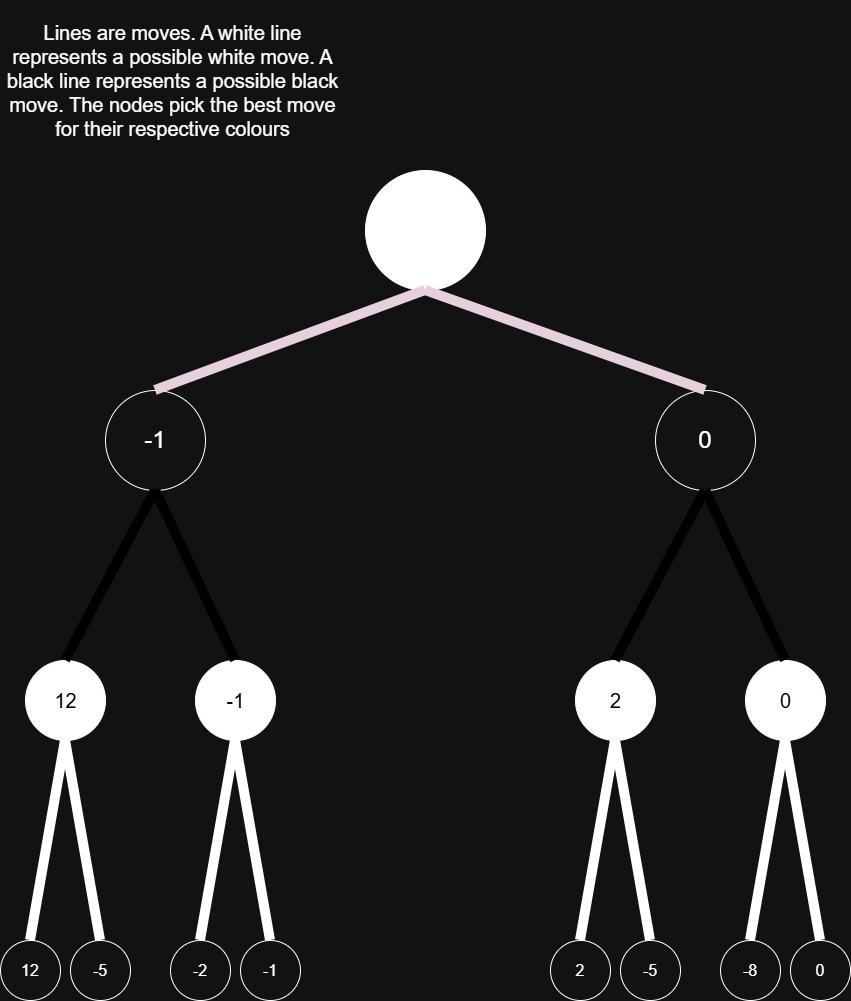

The diagram above was exported from draw.io. Its source (the exported page's mxGraphModel, read from the mxfile embedded in the PNG):
<mxGraphModel dx="2593" dy="1413" grid="1" gridSize="10" guides="1" tooltips="1" connect="1" arrows="1" fold="1" page="1" pageScale="1" pageWidth="850" pageHeight="1100" math="0" shadow="0">
  <root>
    <mxCell id="TKvr_WRDwlT_EI2wQQTq-0" />
    <mxCell id="TKvr_WRDwlT_EI2wQQTq-1" parent="TKvr_WRDwlT_EI2wQQTq-0" />
    <mxCell id="TKvr_WRDwlT_EI2wQQTq-2" parent="TKvr_WRDwlT_EI2wQQTq-1" style="ellipse;whiteSpace=wrap;html=1;aspect=fixed;" value="" vertex="1">
      <mxGeometry height="60" width="60" y="940" as="geometry" />
    </mxCell>
    <mxCell id="TKvr_WRDwlT_EI2wQQTq-3" parent="TKvr_WRDwlT_EI2wQQTq-1" style="ellipse;whiteSpace=wrap;html=1;aspect=fixed;" value="" vertex="1">
      <mxGeometry height="60" width="60" x="70" y="940" as="geometry" />
    </mxCell>
    <mxCell id="TKvr_WRDwlT_EI2wQQTq-4" parent="TKvr_WRDwlT_EI2wQQTq-1" style="ellipse;whiteSpace=wrap;html=1;aspect=fixed;" value="" vertex="1">
      <mxGeometry height="60" width="60" x="170" y="940" as="geometry" />
    </mxCell>
    <mxCell id="TKvr_WRDwlT_EI2wQQTq-5" parent="TKvr_WRDwlT_EI2wQQTq-1" style="ellipse;whiteSpace=wrap;html=1;aspect=fixed;" value="" vertex="1">
      <mxGeometry height="60" width="60" x="240" y="940" as="geometry" />
    </mxCell>
    <mxCell id="TKvr_WRDwlT_EI2wQQTq-6" parent="TKvr_WRDwlT_EI2wQQTq-1" style="ellipse;whiteSpace=wrap;html=1;aspect=fixed;" value="" vertex="1">
      <mxGeometry height="60" width="60" x="550" y="940" as="geometry" />
    </mxCell>
    <mxCell id="TKvr_WRDwlT_EI2wQQTq-7" parent="TKvr_WRDwlT_EI2wQQTq-1" style="ellipse;whiteSpace=wrap;html=1;aspect=fixed;" value="" vertex="1">
      <mxGeometry height="60" width="60" x="620" y="940" as="geometry" />
    </mxCell>
    <mxCell id="TKvr_WRDwlT_EI2wQQTq-8" parent="TKvr_WRDwlT_EI2wQQTq-1" style="ellipse;whiteSpace=wrap;html=1;aspect=fixed;" value="" vertex="1">
      <mxGeometry height="60" width="60" x="720" y="940" as="geometry" />
    </mxCell>
    <mxCell id="TKvr_WRDwlT_EI2wQQTq-9" parent="TKvr_WRDwlT_EI2wQQTq-1" style="ellipse;whiteSpace=wrap;html=1;aspect=fixed;" value="" vertex="1">
      <mxGeometry height="60" width="60" x="790" y="940" as="geometry" />
    </mxCell>
    <mxCell id="TKvr_WRDwlT_EI2wQQTq-10" parent="TKvr_WRDwlT_EI2wQQTq-1" style="ellipse;whiteSpace=wrap;html=1;aspect=fixed;strokeColor=light-dark(#FFFFFF,#FFFFFF);fillColor=light-dark(#FFFFFF,#FFFFFF);" value="" vertex="1">
      <mxGeometry height="80" width="80" x="25" y="660" as="geometry" />
    </mxCell>
    <mxCell id="TKvr_WRDwlT_EI2wQQTq-11" parent="TKvr_WRDwlT_EI2wQQTq-1" style="ellipse;whiteSpace=wrap;html=1;aspect=fixed;fillColor=light-dark(#FFFFFF,#FFFFFF);" value="" vertex="1">
      <mxGeometry height="80" width="80" x="195" y="660" as="geometry" />
    </mxCell>
    <mxCell id="TKvr_WRDwlT_EI2wQQTq-13" parent="TKvr_WRDwlT_EI2wQQTq-1" style="ellipse;whiteSpace=wrap;html=1;aspect=fixed;fillColor=light-dark(#FFFFFF,#FFFFFF);" value="" vertex="1">
      <mxGeometry height="80" width="80" x="575" y="660" as="geometry" />
    </mxCell>
    <mxCell id="TKvr_WRDwlT_EI2wQQTq-14" parent="TKvr_WRDwlT_EI2wQQTq-1" style="ellipse;whiteSpace=wrap;html=1;aspect=fixed;fillColor=light-dark(#FFFFFF,#FFFFFF);" value="" vertex="1">
      <mxGeometry height="80" width="80" x="745" y="660" as="geometry" />
    </mxCell>
    <mxCell id="TKvr_WRDwlT_EI2wQQTq-15" parent="TKvr_WRDwlT_EI2wQQTq-1" style="ellipse;whiteSpace=wrap;html=1;aspect=fixed;" value="" vertex="1">
      <mxGeometry height="100" width="100" x="655" y="390" as="geometry" />
    </mxCell>
    <mxCell id="TKvr_WRDwlT_EI2wQQTq-16" parent="TKvr_WRDwlT_EI2wQQTq-1" style="ellipse;whiteSpace=wrap;html=1;aspect=fixed;" value="" vertex="1">
      <mxGeometry height="100" width="100" x="105" y="390" as="geometry" />
    </mxCell>
    <mxCell id="TKvr_WRDwlT_EI2wQQTq-17" parent="TKvr_WRDwlT_EI2wQQTq-1" style="ellipse;whiteSpace=wrap;html=1;aspect=fixed;fillColor=light-dark(#FFFFFF,#FFFFFF);" value="" vertex="1">
      <mxGeometry height="120" width="120" x="365" y="170" as="geometry" />
    </mxCell>
    <mxCell id="TKvr_WRDwlT_EI2wQQTq-18" edge="1" parent="TKvr_WRDwlT_EI2wQQTq-1" source="TKvr_WRDwlT_EI2wQQTq-2" style="endArrow=none;html=1;rounded=0;strokeWidth=10;exitX=0.5;exitY=0;exitDx=0;exitDy=0;entryX=0.5;entryY=1;entryDx=0;entryDy=0;" target="TKvr_WRDwlT_EI2wQQTq-10" value="">
      <mxGeometry height="50" relative="1" width="50" as="geometry">
        <mxPoint x="25" y="940" as="sourcePoint" />
        <mxPoint x="40" y="760" as="targetPoint" />
      </mxGeometry>
    </mxCell>
    <mxCell id="TKvr_WRDwlT_EI2wQQTq-19" edge="1" parent="TKvr_WRDwlT_EI2wQQTq-1" source="TKvr_WRDwlT_EI2wQQTq-3" style="endArrow=none;html=1;rounded=0;strokeWidth=10;exitX=0.5;exitY=0;exitDx=0;exitDy=0;entryX=0.5;entryY=1;entryDx=0;entryDy=0;" target="TKvr_WRDwlT_EI2wQQTq-10" value="">
      <mxGeometry height="50" relative="1" width="50" as="geometry">
        <mxPoint x="95" y="940" as="sourcePoint" />
        <mxPoint x="130" y="740" as="targetPoint" />
      </mxGeometry>
    </mxCell>
    <mxCell id="TKvr_WRDwlT_EI2wQQTq-20" edge="1" parent="TKvr_WRDwlT_EI2wQQTq-1" source="TKvr_WRDwlT_EI2wQQTq-5" style="endArrow=none;html=1;rounded=0;strokeWidth=10;exitX=0.5;exitY=0;exitDx=0;exitDy=0;entryX=0.5;entryY=1;entryDx=0;entryDy=0;" target="TKvr_WRDwlT_EI2wQQTq-11" value="">
      <mxGeometry height="50" relative="1" width="50" as="geometry">
        <mxPoint x="265" y="940" as="sourcePoint" />
        <mxPoint x="230" y="740" as="targetPoint" />
      </mxGeometry>
    </mxCell>
    <mxCell id="TKvr_WRDwlT_EI2wQQTq-21" edge="1" parent="TKvr_WRDwlT_EI2wQQTq-1" source="TKvr_WRDwlT_EI2wQQTq-7" style="endArrow=none;html=1;rounded=0;strokeWidth=10;exitX=0.5;exitY=0;exitDx=0;exitDy=0;entryX=0.5;entryY=1;entryDx=0;entryDy=0;" target="TKvr_WRDwlT_EI2wQQTq-13" value="">
      <mxGeometry height="50" relative="1" width="50" as="geometry">
        <mxPoint x="655" y="940" as="sourcePoint" />
        <mxPoint x="670" y="800" as="targetPoint" />
      </mxGeometry>
    </mxCell>
    <mxCell id="TKvr_WRDwlT_EI2wQQTq-22" edge="1" parent="TKvr_WRDwlT_EI2wQQTq-1" source="TKvr_WRDwlT_EI2wQQTq-9" style="endArrow=none;html=1;rounded=0;strokeWidth=10;exitX=0.5;exitY=0;exitDx=0;exitDy=0;entryX=0.5;entryY=1;entryDx=0;entryDy=0;" target="TKvr_WRDwlT_EI2wQQTq-14" value="">
      <mxGeometry height="50" relative="1" width="50" as="geometry">
        <mxPoint x="825" y="940" as="sourcePoint" />
        <mxPoint x="820" y="770" as="targetPoint" />
      </mxGeometry>
    </mxCell>
    <mxCell id="TKvr_WRDwlT_EI2wQQTq-23" edge="1" parent="TKvr_WRDwlT_EI2wQQTq-1" source="TKvr_WRDwlT_EI2wQQTq-4" style="endArrow=none;html=1;rounded=0;strokeWidth=10;exitX=0.5;exitY=0;exitDx=0;exitDy=0;entryX=0.5;entryY=1;entryDx=0;entryDy=0;" target="TKvr_WRDwlT_EI2wQQTq-11" value="">
      <mxGeometry height="50" relative="1" width="50" as="geometry">
        <mxPoint x="205" y="940" as="sourcePoint" />
        <mxPoint x="240" y="740" as="targetPoint" />
      </mxGeometry>
    </mxCell>
    <mxCell id="TKvr_WRDwlT_EI2wQQTq-24" edge="1" parent="TKvr_WRDwlT_EI2wQQTq-1" source="TKvr_WRDwlT_EI2wQQTq-6" style="endArrow=none;html=1;rounded=0;strokeWidth=10;exitX=0.5;exitY=0;exitDx=0;exitDy=0;entryX=0.5;entryY=1;entryDx=0;entryDy=0;" target="TKvr_WRDwlT_EI2wQQTq-13" value="">
      <mxGeometry height="50" relative="1" width="50" as="geometry">
        <mxPoint x="570" y="920" as="sourcePoint" />
        <mxPoint x="605" y="720" as="targetPoint" />
      </mxGeometry>
    </mxCell>
    <mxCell id="TKvr_WRDwlT_EI2wQQTq-25" edge="1" parent="TKvr_WRDwlT_EI2wQQTq-1" source="TKvr_WRDwlT_EI2wQQTq-8" style="endArrow=none;html=1;rounded=0;strokeWidth=10;exitX=0.5;exitY=0;exitDx=0;exitDy=0;entryX=0.5;entryY=1;entryDx=0;entryDy=0;" target="TKvr_WRDwlT_EI2wQQTq-14" value="">
      <mxGeometry height="50" relative="1" width="50" as="geometry">
        <mxPoint x="745" y="940" as="sourcePoint" />
        <mxPoint x="780" y="740" as="targetPoint" />
      </mxGeometry>
    </mxCell>
    <mxCell id="TKvr_WRDwlT_EI2wQQTq-26" edge="1" parent="TKvr_WRDwlT_EI2wQQTq-1" source="TKvr_WRDwlT_EI2wQQTq-11" style="endArrow=none;html=1;rounded=0;strokeWidth=10;exitX=0.5;exitY=0;exitDx=0;exitDy=0;entryX=0.5;entryY=1;entryDx=0;entryDy=0;strokeColor=light-dark(#000000,#000000);" target="TKvr_WRDwlT_EI2wQQTq-16" value="">
      <mxGeometry height="50" relative="1" width="50" as="geometry">
        <mxPoint x="230" y="670" as="sourcePoint" />
        <mxPoint x="195" y="470" as="targetPoint" />
      </mxGeometry>
    </mxCell>
    <mxCell id="TKvr_WRDwlT_EI2wQQTq-27" edge="1" parent="TKvr_WRDwlT_EI2wQQTq-1" source="TKvr_WRDwlT_EI2wQQTq-14" style="endArrow=none;html=1;rounded=0;strokeWidth=10;exitX=0.5;exitY=0;exitDx=0;exitDy=0;entryX=0.5;entryY=1;entryDx=0;entryDy=0;strokeColor=light-dark(#000000,#000000);" target="TKvr_WRDwlT_EI2wQQTq-15" value="">
      <mxGeometry height="50" relative="1" width="50" as="geometry">
        <mxPoint x="800" y="660" as="sourcePoint" />
        <mxPoint x="720" y="490" as="targetPoint" />
      </mxGeometry>
    </mxCell>
    <mxCell id="TKvr_WRDwlT_EI2wQQTq-28" edge="1" parent="TKvr_WRDwlT_EI2wQQTq-1" source="TKvr_WRDwlT_EI2wQQTq-15" style="endArrow=none;html=1;rounded=0;strokeWidth=10;exitX=0.5;exitY=1;exitDx=0;exitDy=0;entryX=0.5;entryY=0;entryDx=0;entryDy=0;strokeColor=light-dark(#000000,#000000);" target="TKvr_WRDwlT_EI2wQQTq-13" value="">
      <mxGeometry height="50" relative="1" width="50" as="geometry">
        <mxPoint x="650" y="670" as="sourcePoint" />
        <mxPoint x="570" y="500" as="targetPoint" />
      </mxGeometry>
    </mxCell>
    <mxCell id="TKvr_WRDwlT_EI2wQQTq-29" edge="1" parent="TKvr_WRDwlT_EI2wQQTq-1" source="TKvr_WRDwlT_EI2wQQTq-16" style="endArrow=none;html=1;rounded=0;strokeWidth=10;exitX=0.5;exitY=1;exitDx=0;exitDy=0;strokeColor=light-dark(#000000,#000000);entryX=0.5;entryY=0;entryDx=0;entryDy=0;" target="TKvr_WRDwlT_EI2wQQTq-10" value="">
      <mxGeometry height="50" relative="1" width="50" as="geometry">
        <mxPoint x="160" y="490" as="sourcePoint" />
        <mxPoint x="70" y="660" as="targetPoint" />
      </mxGeometry>
    </mxCell>
    <mxCell id="TKvr_WRDwlT_EI2wQQTq-30" edge="1" parent="TKvr_WRDwlT_EI2wQQTq-1" source="TKvr_WRDwlT_EI2wQQTq-15" style="endArrow=none;html=1;rounded=0;strokeWidth=10;exitX=0.5;exitY=0;exitDx=0;exitDy=0;entryX=0.5;entryY=1;entryDx=0;entryDy=0;strokeColor=light-dark(#000000,#E6D0DE);" target="TKvr_WRDwlT_EI2wQQTq-17" value="">
      <mxGeometry height="50" relative="1" width="50" as="geometry">
        <mxPoint x="588" y="270" as="sourcePoint" />
        <mxPoint x="390" y="448" as="targetPoint" />
      </mxGeometry>
    </mxCell>
    <mxCell id="TKvr_WRDwlT_EI2wQQTq-31" edge="1" parent="TKvr_WRDwlT_EI2wQQTq-1" source="TKvr_WRDwlT_EI2wQQTq-17" style="endArrow=none;html=1;rounded=0;strokeWidth=10;exitX=0.5;exitY=1;exitDx=0;exitDy=0;entryX=0.5;entryY=0;entryDx=0;entryDy=0;strokeColor=light-dark(#000000,#E6D0DE);flowAnimation=0;shadow=0;" target="TKvr_WRDwlT_EI2wQQTq-16" value="">
      <mxGeometry height="50" relative="1" width="50" as="geometry">
        <mxPoint x="290" y="230" as="sourcePoint" />
        <mxPoint x="200" y="400" as="targetPoint" />
      </mxGeometry>
    </mxCell>
    <mxCell id="TKvr_WRDwlT_EI2wQQTq-32" parent="TKvr_WRDwlT_EI2wQQTq-1" style="text;html=1;whiteSpace=wrap;strokeColor=none;fillColor=none;align=center;verticalAlign=middle;rounded=0;fontSize=16;" value="12" vertex="1">
      <mxGeometry height="30" width="60" y="955" as="geometry" />
    </mxCell>
    <mxCell id="TKvr_WRDwlT_EI2wQQTq-33" parent="TKvr_WRDwlT_EI2wQQTq-1" style="text;html=1;whiteSpace=wrap;strokeColor=none;fillColor=none;align=center;verticalAlign=middle;rounded=0;fontSize=16;" value="-5" vertex="1">
      <mxGeometry height="30" width="60" x="70" y="955" as="geometry" />
    </mxCell>
    <mxCell id="TKvr_WRDwlT_EI2wQQTq-34" parent="TKvr_WRDwlT_EI2wQQTq-1" style="text;html=1;whiteSpace=wrap;strokeColor=none;fillColor=none;align=center;verticalAlign=middle;rounded=0;fontSize=16;" value="-2" vertex="1">
      <mxGeometry height="30" width="60" x="170" y="955" as="geometry" />
    </mxCell>
    <mxCell id="TKvr_WRDwlT_EI2wQQTq-35" parent="TKvr_WRDwlT_EI2wQQTq-1" style="text;html=1;whiteSpace=wrap;strokeColor=none;fillColor=none;align=center;verticalAlign=middle;rounded=0;fontSize=16;" value="-1" vertex="1">
      <mxGeometry height="30" width="60" x="240" y="955" as="geometry" />
    </mxCell>
    <mxCell id="TKvr_WRDwlT_EI2wQQTq-36" parent="TKvr_WRDwlT_EI2wQQTq-1" style="text;html=1;whiteSpace=wrap;strokeColor=none;fillColor=none;align=center;verticalAlign=middle;rounded=0;fontSize=16;" value="2" vertex="1">
      <mxGeometry height="30" width="60" x="550" y="955" as="geometry" />
    </mxCell>
    <mxCell id="TKvr_WRDwlT_EI2wQQTq-37" parent="TKvr_WRDwlT_EI2wQQTq-1" style="text;html=1;whiteSpace=wrap;strokeColor=none;fillColor=none;align=center;verticalAlign=middle;rounded=0;fontSize=16;" value="-5" vertex="1">
      <mxGeometry height="30" width="60" x="620" y="955" as="geometry" />
    </mxCell>
    <mxCell id="TKvr_WRDwlT_EI2wQQTq-38" parent="TKvr_WRDwlT_EI2wQQTq-1" style="text;html=1;whiteSpace=wrap;strokeColor=none;fillColor=none;align=center;verticalAlign=middle;rounded=0;fontSize=16;" value="-8" vertex="1">
      <mxGeometry height="30" width="60" x="720" y="955" as="geometry" />
    </mxCell>
    <mxCell id="TKvr_WRDwlT_EI2wQQTq-39" parent="TKvr_WRDwlT_EI2wQQTq-1" style="text;html=1;whiteSpace=wrap;strokeColor=none;fillColor=none;align=center;verticalAlign=middle;rounded=0;fontSize=16;" value="0" vertex="1">
      <mxGeometry height="30" width="60" x="790" y="955" as="geometry" />
    </mxCell>
    <mxCell id="TKvr_WRDwlT_EI2wQQTq-40" parent="TKvr_WRDwlT_EI2wQQTq-1" style="text;html=1;whiteSpace=wrap;strokeColor=none;fillColor=none;align=center;verticalAlign=middle;rounded=0;fontSize=20;" value="&lt;font style=&quot;color: light-dark(rgb(0, 0, 0), rgb(0, 0, 0));&quot;&gt;12&lt;/font&gt;" vertex="1">
      <mxGeometry height="45" width="65" x="32.5" y="677.5" as="geometry" />
    </mxCell>
    <mxCell id="TKvr_WRDwlT_EI2wQQTq-41" parent="TKvr_WRDwlT_EI2wQQTq-1" style="text;html=1;whiteSpace=wrap;strokeColor=none;fillColor=none;align=center;verticalAlign=middle;rounded=0;fontSize=20;" value="&lt;font style=&quot;color: light-dark(rgb(0, 0, 0), rgb(0, 0, 0));&quot;&gt;-1&lt;/font&gt;" vertex="1">
      <mxGeometry height="45" width="65" x="202.5" y="677.5" as="geometry" />
    </mxCell>
    <mxCell id="TKvr_WRDwlT_EI2wQQTq-42" parent="TKvr_WRDwlT_EI2wQQTq-1" style="text;html=1;whiteSpace=wrap;strokeColor=none;fillColor=none;align=center;verticalAlign=middle;rounded=0;fontSize=20;" value="&lt;font style=&quot;color: light-dark(rgb(0, 0, 0), rgb(0, 0, 0));&quot;&gt;2&lt;/font&gt;" vertex="1">
      <mxGeometry height="45" width="65" x="582.5" y="677.5" as="geometry" />
    </mxCell>
    <mxCell id="TKvr_WRDwlT_EI2wQQTq-43" parent="TKvr_WRDwlT_EI2wQQTq-1" style="text;html=1;whiteSpace=wrap;align=center;verticalAlign=middle;rounded=0;fontColor=light-dark(#000000,#000000);fontSize=20;" value="&lt;font&gt;0&lt;/font&gt;" vertex="1">
      <mxGeometry height="45" width="65" x="752.5" y="677.5" as="geometry" />
    </mxCell>
    <mxCell id="MAr85X5VQc1WpeSpRErB-0" parent="TKvr_WRDwlT_EI2wQQTq-1" style="text;html=1;whiteSpace=wrap;strokeColor=none;fillColor=none;align=center;verticalAlign=middle;rounded=0;fontSize=24;" value="-1" vertex="1">
      <mxGeometry height="50" width="70" x="120" y="415" as="geometry" />
    </mxCell>
    <mxCell id="MAr85X5VQc1WpeSpRErB-1" parent="TKvr_WRDwlT_EI2wQQTq-1" style="text;html=1;whiteSpace=wrap;strokeColor=none;fillColor=none;align=center;verticalAlign=middle;rounded=0;fontSize=24;" value="0" vertex="1">
      <mxGeometry height="50" width="70" x="670" y="415" as="geometry" />
    </mxCell>
    <mxCell id="hE_zuO6_oac_kLev5-lo-0" parent="TKvr_WRDwlT_EI2wQQTq-1" style="text;html=1;whiteSpace=wrap;strokeColor=none;fillColor=none;align=center;verticalAlign=middle;rounded=0;" value="&lt;font style=&quot;font-size: 20px;&quot;&gt;Lines are moves. A white line represents a possible white move. A black line represents a possible black move. The nodes pick the best move for their respective colours&lt;/font&gt;" vertex="1">
      <mxGeometry height="160" width="345" as="geometry" />
    </mxCell>
  </root>
</mxGraphModel>